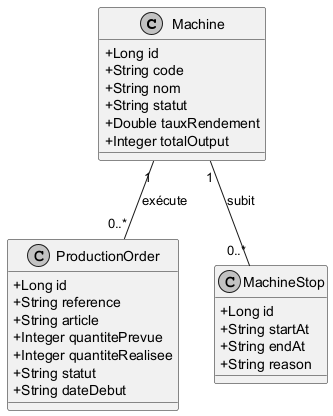

The diagram above was rendered by PlantUML. Its source (embedded in the PNG):
@startuml
skinparam monochrome true
skinparam shadowing false
skinparam classAttributeIconSize 0
skinparam fontName "Arial"
skinparam fontSize 12

class Machine {
    + Long id
    + String code
    + String nom
    + String statut
    + Double tauxRendement
    + Integer totalOutput
}

class ProductionOrder {
    + Long id
    + String reference
    + String article
    + Integer quantitePrevue
    + Integer quantiteRealisee
    + String statut
    + String dateDebut
}

class MachineStop {
    + Long id
    + String startAt
    + String endAt
    + String reason
}

Machine "1" -- "0..*" ProductionOrder : exécute
Machine "1" -- "0..*" MachineStop : subit
@enduml